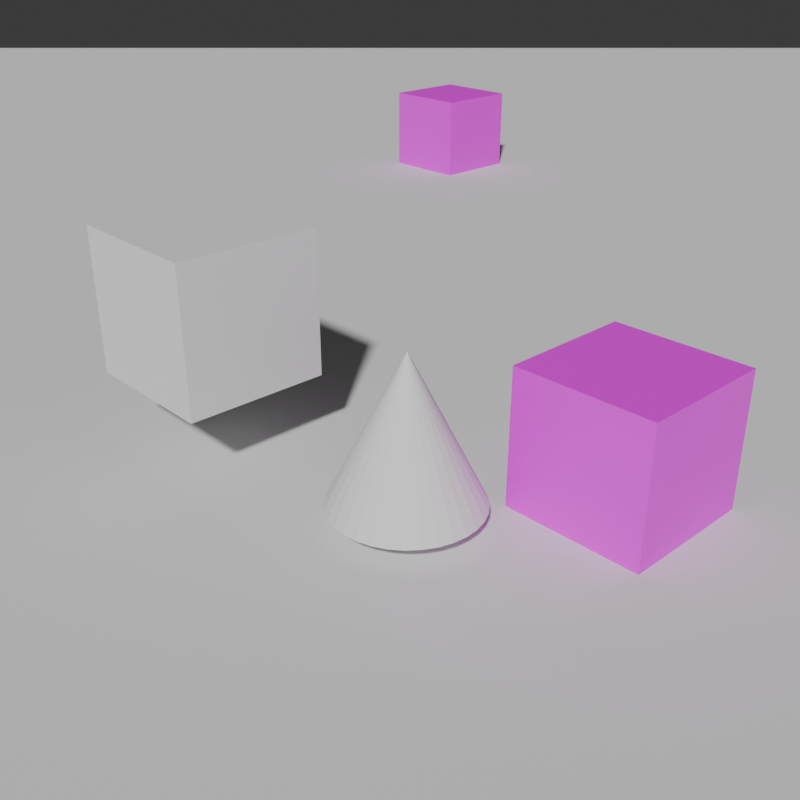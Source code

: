 # Source: scene.blend  (saved by Blender 5.0.119; exported with 4.5.12 LTS)
import bpy
from mathutils import Matrix  # noqa: F401  (used for matrix-valued properties, if any)

bpy.ops.wm.read_factory_settings(use_empty=True)
scene = bpy.context.scene
scene.name = 'Scene'

# ---- collections
col_collection = bpy.data.collections.new('Collection'); scene.collection.children.link(col_collection)
col_jsm = bpy.data.collections.new('JSM'); scene.collection.children.link(col_jsm)
col_dcl = bpy.data.collections.new('DCL'); scene.collection.children.link(col_dcl)
col_sky = bpy.data.collections.new('SKY'); scene.collection.children.link(col_sky)
col_prt = bpy.data.collections.new('PRT'); scene.collection.children.link(col_prt)
col_ent = bpy.data.collections.new('ENT'); scene.collection.children.link(col_ent)

# ---- images (referenced by path relative to the original .blend; pixels are not part of the script)
import os
ASSET_DIR = os.environ.get("B2B_ASSET_DIR", "")  # directory of the original .blend (textures are referenced by path, not embedded)
HERE = os.path.dirname(os.path.abspath(__file__))  # packed textures are extracted next to this script under _unpacked/

def load_image(name, relpath, width, height, colorspace="sRGB"):
    """Load a texture the original file referenced (path relative to the .blend, or extracted next to this script)."""
    p = next((c for c in (os.path.join(HERE, relpath), os.path.join(ASSET_DIR, relpath)) if relpath and os.path.exists(c)), "")
    if p:
        img = bpy.data.images.load(p, check_existing=True)
        img.name = name
    else:  # same state as the original file: an image datablock whose file is absent (Cycles renders it pink)
        img = bpy.data.images.new(name, width, height)
        img.source = "FILE"
        img.filepath = "//" + (relpath or name)
    img.colorspace_settings.name = colorspace
    return img
img_1766263620067_jpg_001 = load_image('1766263620067.jpg.001', '1766263620067.jpg', 1024, 1024, 'sRGB')

# ---- materials (node trees are filled in below, after node groups)
mat_material = bpy.data.materials.new('Material')
mat_material.alpha_threshold = 0.0
mat_material.use_backface_culling_lightprobe_volume = False
mat_material.roughness = 0.5
mat_material.line_color = (0.0, 0.0, 0.0, 1.0)

# ---- material node trees
mat_material.use_nodes = True; mat_material.node_tree.nodes.clear()
_N = mat_material.node_tree.nodes; _L = mat_material.node_tree.links
n0 = _N.new('ShaderNodeOutputMaterial'); n0.name = 'Material Output'; n0.location = (200, 100)
n1 = _N.new('ShaderNodeBsdfPrincipled'); n1.name = 'Principled BSDF'; n1.location = (-200, 100)
n2 = _N.new('ShaderNodeTexImage'); n2.name = 'AutoTexture'; n2.location = (0, 0)
n2.image = img_1766263620067_jpg_001
_L.new(n1.outputs[0], n0.inputs[0])
_L.new(n2.outputs[0], n1.inputs[0])
n0.is_active_output = True

# ---- world
world_world = bpy.data.worlds.new('World'); scene.world = world_world
world_world.use_nodes = True; world_world.node_tree.nodes.clear()
_N = world_world.node_tree.nodes; _L = world_world.node_tree.links
n0 = _N.new('ShaderNodeOutputWorld'); n0.name = 'World Output'; n0.location = (200, 100)
n1 = _N.new('ShaderNodeBackground'); n1.name = 'Background'; n1.location = (-200, 100)
n1.inputs[0].default_value = (0.05088, 0.05088, 0.05088, 1.0)
_L.new(n1.outputs[0], n0.inputs[0])
n0.is_active_output = True
world_world.color = (0.05088, 0.05088, 0.05088)
world_world.sun_shadow_jitter_overblur = 0.0

# ---- cameras
cam_camera = bpy.data.cameras.new('Camera')
cam_camera.clip_end = 50.0
cam_camera.lens = 46.25
cam_camera.ortho_scale = 7.314

# ---- meshes
me_cube = bpy.data.meshes.new('Cube')
me_cube.from_pydata([(1.0, 1.0, 1.0), (1.0, 1.0, -1.0), (1.0, -1.0, 1.0), (1.0, -1.0, -1.0), (-1.0, 1.0, 1.0), (-1.0, 1.0, -1.0), (-1.0, -1.0, 1.0), (-1.0, -1.0, -1.0)], [], [(0, 2, 3, 1), (6, 4, 5, 7), (4, 6, 2, 0), (1, 3, 7, 5), (2, 6, 7, 3), (4, 0, 1, 5)])
_uv = me_cube.uv_layers.new(name='UVMap')
_uv.uv.foreach_set('vector', [0.625, 0.5, 0.625, 0.75, 0.375, 0.75, 0.375, 0.5, 0.625, 0.0, 0.625, 0.25, 0.375, 0.25, 0.375, 0.0, 0.875, 0.5, 0.875, 0.75, 0.625, 0.75, 0.625, 0.5, 0.375, 0.5, 0.375, 0.75, 0.125, 0.75, 0.125, 0.5, 0.625, 0.75, 0.625, 1.0, 0.375, 1.0, 0.375, 0.75, 0.625, 0.25, 0.625, 0.5, 0.375, 0.5, 0.375, 0.25])
me_cube.materials.append(mat_material)
me_cube.use_mirror_vertex_groups = False
me_cube.update()
me_plane = bpy.data.meshes.new('Plane')
me_plane.from_pydata([(-1.0, -1.0, 0.0), (1.0, -1.0, 0.0), (-1.0, 1.0, 0.0), (1.0, 1.0, 0.0)], [], [(1, 3, 2, 0)])
_uv = me_plane.uv_layers.new(name='UVMap')
_uv.uv.foreach_set('vector', [1.0, 0.0, 1.0, 1.0, 0.0, 1.0, 0.0, 0.0])
me_plane.update()
me_cube_001 = bpy.data.meshes.new('Cube.001')
me_cube_001.from_pydata([(1.0, 1.0, 1.0), (1.0, 1.0, -1.0), (1.0, -1.0, 1.0), (1.0, -1.0, -1.0), (-1.0, 1.0, 1.0), (-1.0, 1.0, -1.0), (-1.0, -1.0, 1.0), (-1.0, -1.0, -1.0)], [], [(0, 2, 3, 1), (6, 4, 5, 7), (4, 6, 2, 0), (1, 3, 7, 5), (2, 6, 7, 3), (4, 0, 1, 5)])
_uv = me_cube_001.uv_layers.new(name='UVMap')
_uv.uv.foreach_set('vector', [0.625, 0.5, 0.625, 0.75, 0.375, 0.75, 0.375, 0.5, 0.625, 0.0, 0.625, 0.25, 0.375, 0.25, 0.375, 0.0, 0.875, 0.5, 0.875, 0.75, 0.625, 0.75, 0.625, 0.5, 0.375, 0.5, 0.375, 0.75, 0.125, 0.75, 0.125, 0.5, 0.625, 0.75, 0.625, 1.0, 0.375, 1.0, 0.375, 0.75, 0.625, 0.25, 0.625, 0.5, 0.375, 0.5, 0.375, 0.25])
me_cube_001.materials.append(mat_material)
me_cube_001.use_mirror_vertex_groups = False
me_cube_001.update()
me_cone = bpy.data.meshes.new('Cone')
me_cone.from_pydata([(0.0, 1.0, -1.0), (0.1951, 0.9808, -1.0), (0.3827, 0.9239, -1.0), (0.5556, 0.8315, -1.0), (0.7071, 0.7071, -1.0), (0.8315, 0.5556, -1.0), (0.9239, 0.3827, -1.0), (0.9808, 0.1951, -1.0), (1.0, 0.0, -1.0), (0.9808, -0.1951, -1.0), (0.9239, -0.3827, -1.0), (0.8315, -0.5556, -1.0), (0.7071, -0.7071, -1.0), (0.5556, -0.8315, -1.0), (0.3827, -0.9239, -1.0), (0.1951, -0.9808, -1.0), (0.0, -1.0, -1.0), (-0.1951, -0.9808, -1.0), (-0.3827, -0.9239, -1.0), (-0.5556, -0.8315, -1.0), (-0.7071, -0.7071, -1.0), (-0.8315, -0.5556, -1.0), (-0.9239, -0.3827, -1.0), (-0.9808, -0.1951, -1.0), (-1.0, 0.0, -1.0), (-0.9808, 0.1951, -1.0), (-0.9239, 0.3827, -1.0), (-0.8315, 0.5556, -1.0), (-0.7071, 0.7071, -1.0), (-0.5556, 0.8315, -1.0), (-0.3827, 0.9239, -1.0), (-0.1951, 0.9808, -1.0), (0.0, 0.0, 1.0)], [], [(0, 32, 1), (1, 32, 2), (2, 32, 3), (3, 32, 4), (4, 32, 5), (5, 32, 6), (6, 32, 7), (7, 32, 8), (8, 32, 9), (9, 32, 10), (10, 32, 11), (11, 32, 12), (12, 32, 13), (13, 32, 14), (14, 32, 15), (15, 32, 16), (16, 32, 17), (17, 32, 18), (18, 32, 19), (19, 32, 20), (20, 32, 21), (21, 32, 22), (22, 32, 23), (23, 32, 24), (24, 32, 25), (25, 32, 26), (26, 32, 27), (27, 32, 28), (28, 32, 29), (29, 32, 30), (0, 1, 2, 3, 4, 5, 6, 7, 8, 9, 10, 11, 12, 13, 14, 15, 16, 17, 18, 19, 20, 21, 22, 23, 24, 25, 26, 27, 28, 29, 30, 31), (30, 32, 31), (31, 32, 0)])
_uv = me_cone.uv_layers.new(name='UVMap')
_uv.uv.foreach_set('vector', [0.25, 0.49, 0.25, 0.25, 0.2968, 0.4854, 0.2968, 0.4854, 0.25, 0.25, 0.3418, 0.4717, 0.3418, 0.4717, 0.25, 0.25, 0.3833, 0.4496, 0.3833, 0.4496, 0.25, 0.25, 0.4197, 0.4197, 0.4197, 0.4197, 0.25, 0.25, 0.4496, 0.3833, 0.4496, 0.3833, 0.25, 0.25, 0.4717, 0.3418, 0.4717, 0.3418, 0.25, 0.25, 0.4854, 0.2968, 0.4854, 0.2968, 0.25, 0.25, 0.49, 0.25, 0.49, 0.25, 0.25, 0.25, 0.4854, 0.2032, 0.4854, 0.2032, 0.25, 0.25, 0.4717, 0.1582, 0.4717, 0.1582, 0.25, 0.25, 0.4496, 0.1167, 0.4496, 0.1167, 0.25, 0.25, 0.4197, 0.08029, 0.4197, 0.08029, 0.25, 0.25, 0.3833, 0.05045, 0.3833, 0.05045, 0.25, 0.25, 0.3418, 0.02827, 0.3418, 0.02827, 0.25, 0.25, 0.2968, 0.01461, 0.2968, 0.01461, 0.25, 0.25, 0.25, 0.01, 0.25, 0.01, 0.25, 0.25, 0.2032, 0.01461, 0.2032, 0.01461, 0.25, 0.25, 0.1582, 0.02827, 0.1582, 0.02827, 0.25, 0.25, 0.1167, 0.05045, 0.1167, 0.05045, 0.25, 0.25, 0.08029, 0.08029, 0.08029, 0.08029, 0.25, 0.25, 0.05045, 0.1167, 0.05045, 0.1167, 0.25, 0.25, 0.02827, 0.1582, 0.02827, 0.1582, 0.25, 0.25, 0.01461, 0.2032, 0.01461, 0.2032, 0.25, 0.25, 0.01, 0.25, 0.01, 0.25, 0.25, 0.25, 0.01461, 0.2968, 0.01461, 0.2968, 0.25, 0.25, 0.02827, 0.3418, 0.02827, 0.3418, 0.25, 0.25, 0.05045, 0.3833, 0.05045, 0.3833, 0.25, 0.25, 0.08029, 0.4197, 0.08029, 0.4197, 0.25, 0.25, 0.1167, 0.4496, 0.1167, 0.4496, 0.25, 0.25, 0.1582, 0.4717, 0.75, 0.49, 0.7968, 0.4854, 0.8418, 0.4717, 0.8833, 0.4496, 0.9197, 0.4197, 0.9496, 0.3833, 0.9717, 0.3418, 0.9854, 0.2968, 0.99, 0.25, 0.9854, 0.2032, 0.9717, 0.1582, 0.9496, 0.1167, 0.9197, 0.08029, 0.8833, 0.05045, 0.8418, 0.02827, 0.7968, 0.01461, 0.75, 0.01, 0.7032, 0.01461, 0.6582, 0.02827, 0.6167, 0.05045, 0.5803, 0.08029, 0.5504, 0.1167, 0.5283, 0.1582, 0.5146, 0.2032, 0.51, 0.25, 0.5146, 0.2968, 0.5283, 0.3418, 0.5504, 0.3833, 0.5803, 0.4197, 0.6167, 0.4496, 0.6582, 0.4717, 0.7032, 0.4854, 0.1582, 0.4717, 0.25, 0.25, 0.2032, 0.4854, 0.2032, 0.4854, 0.25, 0.25, 0.25, 0.49])
me_cone.update()
me_cube_002 = bpy.data.meshes.new('Cube.002')
me_cube_002.from_pydata([(-1.0, -1.0, -1.0), (-1.0, -1.0, 1.0), (-1.0, 1.0, -1.0), (-1.0, 1.0, 1.0), (1.0, -1.0, -1.0), (1.0, -1.0, 1.0), (1.0, 1.0, -1.0), (1.0, 1.0, 1.0)], [], [(0, 1, 3, 2), (2, 3, 7, 6), (6, 7, 5, 4), (4, 5, 1, 0), (2, 6, 4, 0), (7, 3, 1, 5)])
_uv = me_cube_002.uv_layers.new(name='UVMap')
_uv.uv.foreach_set('vector', [0.375, 0.0, 0.625, 0.0, 0.625, 0.25, 0.375, 0.25, 0.375, 0.25, 0.625, 0.25, 0.625, 0.5, 0.375, 0.5, 0.375, 0.5, 0.625, 0.5, 0.625, 0.75, 0.375, 0.75, 0.375, 0.75, 0.625, 0.75, 0.625, 1.0, 0.375, 1.0, 0.125, 0.5, 0.375, 0.5, 0.375, 0.75, 0.125, 0.75, 0.625, 0.5, 0.875, 0.5, 0.875, 0.75, 0.625, 0.75])
me_cube_002.update()

# ---- objects
ob_camera = bpy.data.objects.new('Camera', cam_camera)
ob_sun = bpy.data.objects.new('Sun', None)
ob_shadowprojector = bpy.data.objects.new('ShadowProjector', None)
ob_shadowprojectortarget = bpy.data.objects.new('ShadowProjectorTarget', None)
ob_cube = bpy.data.objects.new('Cube', me_cube)
ob_plane = bpy.data.objects.new('Plane', me_plane)
ob_cube_001 = bpy.data.objects.new('Cube.001', me_cube_001)
ob_decal = bpy.data.objects.new('Decal', None)
ob_skybox = bpy.data.objects.new('Skybox', None)
ob_particles = bpy.data.objects.new('Particles', me_cone)
ob_entity = bpy.data.objects.new('Entity', me_cube_002)

# ---- transforms, parenting, visibility, modifiers, constraints
ob_camera.location = (7.608, -7.283, 5.625)
ob_camera.rotation_euler = (1.109, 0.0, 0.8149)
ob_camera.lock_rotations_4d = False
ob_camera.empty_display_type = 'ARROWS'
ob_camera.color = (0.0, 0.0, 0.0, 0.0)
ob_camera.display_type = 'WIRE'
ob_camera.lineart.crease_threshold = 0.0
ob_sun.location = (10.7, -6.783, 11.07)
ob_sun.rotation_euler = (-2.349, -0.001561, 0.9424)
ob_sun.empty_display_type = 'SINGLE_ARROW'
ob_shadowprojector.location = (15.09, -9.704, 16.14)
ob_shadowprojector.scale = (60.0, 60.0, 600.0)
ob_shadowprojector.empty_display_type = 'CUBE'
_c = ob_shadowprojector.constraints.new('TRACK_TO'); _c.name = 'AutoTrack'
_c.target = ob_shadowprojectortarget
ob_shadowprojectortarget.location = (0.0, 0.0, 0.0)
ob_shadowprojectortarget.rotation_euler = (1.571, 0.0, 0.0)
ob_shadowprojectortarget.empty_display_type = 'CONE'
ob_shadowprojectortarget.empty_display_size = 0.1
ob_cube.location = (1.533, 2.205, -0.3808)
ob_cube.lock_rotations_4d = False
ob_cube.empty_display_type = 'ARROWS'
ob_cube.color = (0.6, 0.65, 0.7, 1.0)
ob_cube.lineart.crease_threshold = 0.0
ob_plane.location = (0.0, 0.0, -1.321)
ob_plane.scale = (134.6, 134.6, 134.6)
ob_plane.color = (0.6, 0.65, 0.7, 1.0)
ob_cube_001.location = (-12.53, 13.61, -0.3989)
ob_cube_001.lock_rotations_4d = False
ob_cube_001.empty_display_type = 'ARROWS'
ob_cube_001.color = (0.6, 0.65, 0.7, 1.0)
ob_cube_001.lineart.crease_threshold = 0.0
ob_decal.location = (5.836, 2.334, -0.0152)
ob_decal.rotation_euler = (0.0, -0.0, 1.571)
ob_decal.color = (0.2, 0.0, 1.0, 1.0)
ob_skybox.location = (0.0, 0.0, 0.0)
ob_skybox.empty_display_type = 'CUBE'
ob_skybox.empty_display_size = 600.0
ob_particles.location = (0.0, 0.0, 0.0)
ob_particles.color = (0.0, 1.0, 0.0, 0.2)
ob_entity.location = (-2.958, -0.6733, 0.9281)
ob_entity.color = (1.0, 0.0, 0.0, 0.2)

# ---- collection membership
col_collection.objects.link(ob_camera)
col_collection.objects.link(ob_sun)
col_collection.objects.link(ob_shadowprojector)
col_collection.objects.link(ob_shadowprojectortarget)
col_jsm.objects.link(ob_cube)
col_jsm.objects.link(ob_plane)
col_jsm.objects.link(ob_cube_001)
col_dcl.objects.link(ob_decal)
col_sky.objects.link(ob_skybox)
col_prt.objects.link(ob_particles)
col_ent.objects.link(ob_entity)

# ---- scene / render settings (as saved in the file)
scene.camera = ob_camera
scene.frame_start = 1; scene.frame_end = 250; scene.frame_set(-23)
scene.render.engine = 'BLENDER_EEVEE_NEXT'
scene.render.resolution_x = 600
scene.render.resolution_y = 600
scene.render.bake_bias = 0.0
scene.render.bake_samples = 0
scene.cycles.sampling_pattern = 'TABULATED_SOBOL'
scene.eevee.use_volume_custom_range = False
bpy.context.view_layer.update()

# ---- added for rendering (the .blend has no usable light): sun
light_auto_sun = bpy.data.lights.new('AutoSun', 'SUN')
light_auto_sun.energy = 3.0
light_auto_sun.angle = 0.0523599
ob_auto_sun = bpy.data.objects.new('AutoSun', light_auto_sun)
scene.collection.objects.link(ob_auto_sun)
ob_auto_sun.rotation_euler = (0.872665, 0.174533, 0.523599)
bpy.context.view_layer.update()
